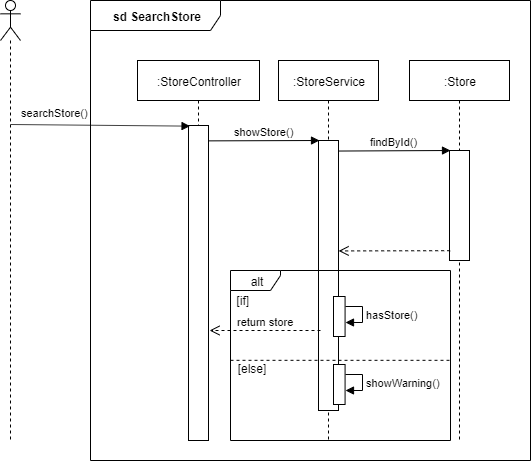

The diagram above was exported from draw.io. Its source (the exported page's mxGraphModel, read from the mxfile embedded in the PNG):
<mxGraphModel dx="1422" dy="804" grid="1" gridSize="10" guides="1" tooltips="1" connect="1" arrows="1" fold="1" page="1" pageScale="1" pageWidth="827" pageHeight="1169" math="0" shadow="0">
  <root>
    <mxCell id="D_No_DOoTQA5MGklzIEJ-0" />
    <mxCell id="D_No_DOoTQA5MGklzIEJ-1" parent="D_No_DOoTQA5MGklzIEJ-0" />
    <mxCell id="D_No_DOoTQA5MGklzIEJ-2" value="&lt;b&gt;sd SearchStore&lt;/b&gt;" style="shape=umlFrame;whiteSpace=wrap;html=1;width=130;height=30;" vertex="1" parent="D_No_DOoTQA5MGklzIEJ-1">
      <mxGeometry x="120" y="30" width="440" height="460" as="geometry" />
    </mxCell>
    <mxCell id="D_No_DOoTQA5MGklzIEJ-3" value=":StoreController" style="shape=umlLifeline;perimeter=lifelinePerimeter;whiteSpace=wrap;html=1;container=1;collapsible=0;recursiveResize=0;outlineConnect=0;" vertex="1" parent="D_No_DOoTQA5MGklzIEJ-1">
      <mxGeometry x="167" y="90" width="122" height="380" as="geometry" />
    </mxCell>
    <mxCell id="D_No_DOoTQA5MGklzIEJ-4" value=":Store" style="shape=umlLifeline;perimeter=lifelinePerimeter;whiteSpace=wrap;html=1;container=1;collapsible=0;recursiveResize=0;outlineConnect=0;" vertex="1" parent="D_No_DOoTQA5MGklzIEJ-1">
      <mxGeometry x="439" y="90" width="100" height="380" as="geometry" />
    </mxCell>
    <mxCell id="D_No_DOoTQA5MGklzIEJ-5" value="" style="html=1;points=[];perimeter=orthogonalPerimeter;" vertex="1" parent="D_No_DOoTQA5MGklzIEJ-1">
      <mxGeometry x="218" y="155" width="20" height="315" as="geometry" />
    </mxCell>
    <mxCell id="D_No_DOoTQA5MGklzIEJ-6" value="" style="shape=umlLifeline;participant=umlActor;perimeter=lifelinePerimeter;whiteSpace=wrap;html=1;container=1;collapsible=0;recursiveResize=0;verticalAlign=top;spacingTop=36;labelBackgroundColor=#ffffff;outlineConnect=0;" vertex="1" parent="D_No_DOoTQA5MGklzIEJ-1">
      <mxGeometry x="30" y="30" width="20" height="440" as="geometry" />
    </mxCell>
    <mxCell id="D_No_DOoTQA5MGklzIEJ-7" value="searchStore()" style="html=1;verticalAlign=bottom;endArrow=block;entryX=0.078;entryY=0.002;entryDx=0;entryDy=0;entryPerimeter=0;" edge="1" parent="D_No_DOoTQA5MGklzIEJ-6" target="D_No_DOoTQA5MGklzIEJ-5">
      <mxGeometry x="-0.5059" y="3" width="80" relative="1" as="geometry">
        <mxPoint x="10.100000000000023" y="124" as="sourcePoint" />
        <mxPoint x="170.18000000000006" y="121.4799999999999" as="targetPoint" />
        <mxPoint as="offset" />
      </mxGeometry>
    </mxCell>
    <mxCell id="D_No_DOoTQA5MGklzIEJ-8" value="findById()" style="html=1;verticalAlign=bottom;endArrow=block;exitX=0.978;exitY=0.002;exitDx=0;exitDy=0;exitPerimeter=0;entryX=0.05;entryY=0;entryDx=0;entryDy=0;entryPerimeter=0;" edge="1" parent="D_No_DOoTQA5MGklzIEJ-1">
      <mxGeometry width="80" relative="1" as="geometry">
        <mxPoint x="367.55999999999995" y="180.53999999999996" as="sourcePoint" />
        <mxPoint x="480" y="180" as="targetPoint" />
      </mxGeometry>
    </mxCell>
    <mxCell id="D_No_DOoTQA5MGklzIEJ-9" value="" style="html=1;points=[];perimeter=orthogonalPerimeter;" vertex="1" parent="D_No_DOoTQA5MGklzIEJ-1">
      <mxGeometry x="479" y="180" width="20" height="110" as="geometry" />
    </mxCell>
    <mxCell id="D_No_DOoTQA5MGklzIEJ-10" value="" style="html=1;verticalAlign=bottom;endArrow=open;dashed=1;endSize=8;exitX=0.033;exitY=0.911;exitDx=0;exitDy=0;exitPerimeter=0;entryX=1.006;entryY=0.409;entryDx=0;entryDy=0;entryPerimeter=0;" edge="1" parent="D_No_DOoTQA5MGklzIEJ-1" source="D_No_DOoTQA5MGklzIEJ-9" target="D_No_DOoTQA5MGklzIEJ-13">
      <mxGeometry relative="1" as="geometry">
        <mxPoint x="241" y="570" as="sourcePoint" />
        <mxPoint x="379.05999999999995" y="279.89" as="targetPoint" />
      </mxGeometry>
    </mxCell>
    <mxCell id="D_No_DOoTQA5MGklzIEJ-11" value=":StoreService" style="shape=umlLifeline;perimeter=lifelinePerimeter;whiteSpace=wrap;html=1;container=1;collapsible=0;recursiveResize=0;outlineConnect=0;" vertex="1" parent="D_No_DOoTQA5MGklzIEJ-1">
      <mxGeometry x="308" y="90" width="100" height="380" as="geometry" />
    </mxCell>
    <mxCell id="D_No_DOoTQA5MGklzIEJ-12" value="showStore()" style="html=1;verticalAlign=bottom;endArrow=block;exitX=0.995;exitY=0.001;exitDx=0;exitDy=0;exitPerimeter=0;entryX=0.05;entryY=0;entryDx=0;entryDy=0;entryPerimeter=0;" edge="1" parent="D_No_DOoTQA5MGklzIEJ-1">
      <mxGeometry width="80" relative="1" as="geometry">
        <mxPoint x="237.9000000000001" y="170.37" as="sourcePoint" />
        <mxPoint x="349" y="170" as="targetPoint" />
      </mxGeometry>
    </mxCell>
    <mxCell id="D_No_DOoTQA5MGklzIEJ-13" value="" style="html=1;points=[];perimeter=orthogonalPerimeter;" vertex="1" parent="D_No_DOoTQA5MGklzIEJ-1">
      <mxGeometry x="348" y="170" width="20" height="270" as="geometry" />
    </mxCell>
    <mxCell id="D_No_DOoTQA5MGklzIEJ-14" value="" style="group" vertex="1" connectable="0" parent="D_No_DOoTQA5MGklzIEJ-1">
      <mxGeometry x="260" y="300" width="220" height="170" as="geometry" />
    </mxCell>
    <mxCell id="D_No_DOoTQA5MGklzIEJ-15" value="alt" style="shape=umlFrame;whiteSpace=wrap;html=1;width=50;height=20;" vertex="1" parent="D_No_DOoTQA5MGklzIEJ-14">
      <mxGeometry width="220.00000000000003" height="170" as="geometry" />
    </mxCell>
    <mxCell id="D_No_DOoTQA5MGklzIEJ-16" value="" style="line;strokeWidth=1;fillColor=none;align=left;verticalAlign=middle;spacingTop=-1;spacingLeft=3;spacingRight=3;rotatable=0;labelPosition=right;points=[];portConstraint=eastwest;dashed=1;" vertex="1" parent="D_No_DOoTQA5MGklzIEJ-14">
      <mxGeometry y="85.45454545454545" width="220.00000000000003" height="8.727272727272727" as="geometry" />
    </mxCell>
    <mxCell id="D_No_DOoTQA5MGklzIEJ-17" value="[if]" style="text;align=center;fontStyle=0;verticalAlign=middle;spacingLeft=3;spacingRight=3;strokeColor=none;rotatable=0;points=[[0,0.5],[1,0.5]];portConstraint=eastwest;dashed=1;" vertex="1" parent="D_No_DOoTQA5MGklzIEJ-14">
      <mxGeometry x="-4.631578947368422" y="25.09090909090909" width="34.736842105263165" height="10.909090909090908" as="geometry" />
    </mxCell>
    <mxCell id="D_No_DOoTQA5MGklzIEJ-18" value="[else]" style="text;align=center;fontStyle=0;verticalAlign=middle;spacingLeft=3;spacingRight=3;strokeColor=none;rotatable=0;points=[[0,0.5],[1,0.5]];portConstraint=eastwest;dashed=1;" vertex="1" parent="D_No_DOoTQA5MGklzIEJ-14">
      <mxGeometry x="4.631578947368422" y="93.09090909090908" width="34.736842105263165" height="10.909090909090908" as="geometry" />
    </mxCell>
    <mxCell id="D_No_DOoTQA5MGklzIEJ-19" value="" style="html=1;points=[];perimeter=orthogonalPerimeter;" vertex="1" parent="D_No_DOoTQA5MGklzIEJ-14">
      <mxGeometry x="103.00000000000001" y="26" width="11.578947368421055" height="40" as="geometry" />
    </mxCell>
    <mxCell id="D_No_DOoTQA5MGklzIEJ-20" value="hasStore()" style="edgeStyle=orthogonalEdgeStyle;html=1;align=left;spacingLeft=2;endArrow=block;rounded=0;entryX=1.086;entryY=0.641;entryDx=0;entryDy=0;entryPerimeter=0;" edge="1" parent="D_No_DOoTQA5MGklzIEJ-14">
      <mxGeometry relative="1" as="geometry">
        <mxPoint x="114.57894736842107" y="36" as="sourcePoint" />
        <Array as="points">
          <mxPoint x="131.94736842105266" y="36" />
          <mxPoint x="131.94736842105266" y="52" />
        </Array>
        <mxPoint x="114.50424448217319" y="51.64516129032256" as="targetPoint" />
      </mxGeometry>
    </mxCell>
    <mxCell id="D_No_DOoTQA5MGklzIEJ-21" value="return store" style="html=1;verticalAlign=bottom;endArrow=open;dashed=1;endSize=8;" edge="1" parent="D_No_DOoTQA5MGklzIEJ-14">
      <mxGeometry relative="1" as="geometry">
        <mxPoint x="90" y="60" as="sourcePoint" />
        <mxPoint x="-20.952380952380953" y="60" as="targetPoint" />
      </mxGeometry>
    </mxCell>
    <mxCell id="D_No_DOoTQA5MGklzIEJ-22" value="" style="html=1;points=[];perimeter=orthogonalPerimeter;" vertex="1" parent="D_No_DOoTQA5MGklzIEJ-14">
      <mxGeometry x="103.00000000000001" y="94" width="11.578947368421055" height="40" as="geometry" />
    </mxCell>
    <mxCell id="D_No_DOoTQA5MGklzIEJ-23" value="showWarning()" style="edgeStyle=orthogonalEdgeStyle;html=1;align=left;spacingLeft=2;endArrow=block;rounded=0;entryX=1.086;entryY=0.641;entryDx=0;entryDy=0;entryPerimeter=0;" edge="1" parent="D_No_DOoTQA5MGklzIEJ-14">
      <mxGeometry relative="1" as="geometry">
        <mxPoint x="114.57894736842107" y="104" as="sourcePoint" />
        <Array as="points">
          <mxPoint x="131.94736842105266" y="104" />
          <mxPoint x="131.94736842105266" y="120" />
        </Array>
        <mxPoint x="114.57894736842107" y="119.66666666666663" as="targetPoint" />
      </mxGeometry>
    </mxCell>
  </root>
</mxGraphModel>